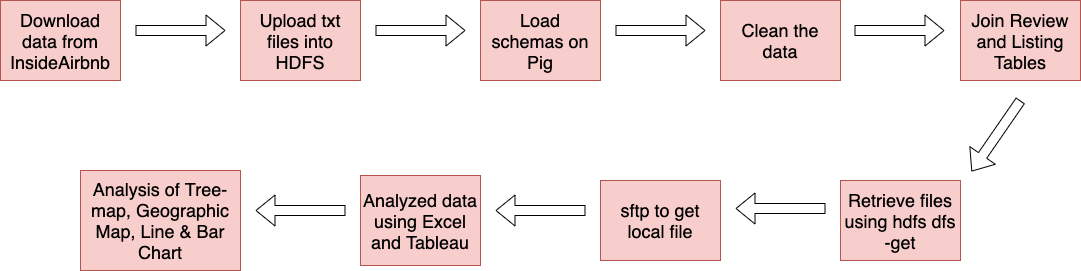

The diagram above was exported from draw.io. Its source (the exported page's mxGraphModel, read from the mxfile embedded in the PNG):
<mxGraphModel dx="1875" dy="403" grid="1" gridSize="10" guides="1" tooltips="1" connect="1" arrows="1" fold="1" page="1" pageScale="1" pageWidth="850" pageHeight="1100" math="0" shadow="0">
  <root>
    <mxCell id="0" />
    <mxCell id="1" parent="0" />
    <mxCell id="51sgLVCdfL31lavGi5h--1" value="&lt;font style=&quot;font-size: 18px&quot;&gt;Download data from InsideAirbnb&lt;/font&gt;" style="rounded=0;whiteSpace=wrap;html=1;fillColor=#f8cecc;strokeColor=#b85450;" parent="1" vertex="1">
      <mxGeometry x="-520" y="160" width="120" height="80" as="geometry" />
    </mxCell>
    <mxCell id="51sgLVCdfL31lavGi5h--5" value="&lt;font style=&quot;font-size: 18px&quot;&gt;Upload txt files into HDFS&lt;/font&gt;" style="rounded=0;whiteSpace=wrap;html=1;fillColor=#f8cecc;strokeColor=#b85450;" parent="1" vertex="1">
      <mxGeometry x="-280" y="160" width="120" height="80" as="geometry" />
    </mxCell>
    <mxCell id="51sgLVCdfL31lavGi5h--7" value="&lt;font style=&quot;font-size: 18px&quot;&gt;Clean the data&lt;/font&gt;" style="rounded=0;whiteSpace=wrap;html=1;fillColor=#f8cecc;strokeColor=#b85450;" parent="1" vertex="1">
      <mxGeometry x="200" y="160" width="120" height="80" as="geometry" />
    </mxCell>
    <mxCell id="51sgLVCdfL31lavGi5h--14" value="&lt;font style=&quot;font-size: 18px&quot;&gt;Join Review and Listing Tables&lt;/font&gt;" style="rounded=0;whiteSpace=wrap;html=1;fillColor=#f8cecc;strokeColor=#b85450;" parent="1" vertex="1">
      <mxGeometry x="440" y="160" width="120" height="80" as="geometry" />
    </mxCell>
    <mxCell id="51sgLVCdfL31lavGi5h--19" value="&lt;font style=&quot;font-size: 18px&quot;&gt;Retrieve files using hdfs dfs -get&lt;/font&gt;" style="rounded=0;whiteSpace=wrap;html=1;fillColor=#f8cecc;strokeColor=#b85450;" parent="1" vertex="1">
      <mxGeometry x="320" y="340" width="120" height="80" as="geometry" />
    </mxCell>
    <mxCell id="gfVAO37iCQI9Xvx2H76G-2" value="&lt;font style=&quot;font-size: 18px&quot;&gt;sftp to get local file&lt;/font&gt;" style="rounded=0;whiteSpace=wrap;html=1;fillColor=#f8cecc;strokeColor=#b85450;" parent="1" vertex="1">
      <mxGeometry x="80" y="340" width="120" height="80" as="geometry" />
    </mxCell>
    <mxCell id="-JYjORYPb3996pItAnaK-1" value="&lt;font style=&quot;font-size: 18px&quot;&gt;Load schemas on Pig&lt;/font&gt;" style="rounded=0;whiteSpace=wrap;html=1;fillColor=#f8cecc;strokeColor=#b85450;" parent="1" vertex="1">
      <mxGeometry x="-40" y="160" width="120" height="80" as="geometry" />
    </mxCell>
    <mxCell id="-JYjORYPb3996pItAnaK-5" value="&lt;font style=&quot;font-size: 18px&quot;&gt;Analyzed data using Excel and Tableau&lt;/font&gt;" style="rounded=0;whiteSpace=wrap;html=1;fillColor=#f8cecc;strokeColor=#b85450;" parent="1" vertex="1">
      <mxGeometry x="-160" y="335" width="120" height="90" as="geometry" />
    </mxCell>
    <mxCell id="-JYjORYPb3996pItAnaK-6" value="&lt;font style=&quot;font-size: 18px&quot;&gt;Analysis of Tree-map, Geographic Map, Line &amp;amp; Bar Chart&lt;/font&gt;" style="rounded=0;whiteSpace=wrap;html=1;fillColor=#f8cecc;strokeColor=#b85450;" parent="1" vertex="1">
      <mxGeometry x="-440" y="330" width="160" height="100" as="geometry" />
    </mxCell>
    <mxCell id="-JYjORYPb3996pItAnaK-11" value="" style="shape=flexArrow;endArrow=classic;html=1;" parent="1" edge="1">
      <mxGeometry width="50" height="50" relative="1" as="geometry">
        <mxPoint x="500" y="260" as="sourcePoint" />
        <mxPoint x="451" y="331" as="targetPoint" />
      </mxGeometry>
    </mxCell>
    <mxCell id="-JYjORYPb3996pItAnaK-14" value="" style="shape=flexArrow;endArrow=classic;html=1;" parent="1" edge="1">
      <mxGeometry width="50" height="50" relative="1" as="geometry">
        <mxPoint x="95" y="190" as="sourcePoint" />
        <mxPoint x="185" y="190" as="targetPoint" />
      </mxGeometry>
    </mxCell>
    <mxCell id="-JYjORYPb3996pItAnaK-17" value="" style="shape=flexArrow;endArrow=classic;html=1;" parent="1" edge="1">
      <mxGeometry width="50" height="50" relative="1" as="geometry">
        <mxPoint x="-145" y="190" as="sourcePoint" />
        <mxPoint x="-55" y="190" as="targetPoint" />
      </mxGeometry>
    </mxCell>
    <mxCell id="-JYjORYPb3996pItAnaK-18" value="" style="shape=flexArrow;endArrow=classic;html=1;" parent="1" edge="1">
      <mxGeometry width="50" height="50" relative="1" as="geometry">
        <mxPoint x="-385" y="190" as="sourcePoint" />
        <mxPoint x="-295" y="190" as="targetPoint" />
      </mxGeometry>
    </mxCell>
    <mxCell id="-JYjORYPb3996pItAnaK-20" value="" style="shape=flexArrow;endArrow=classic;html=1;" parent="1" edge="1">
      <mxGeometry width="50" height="50" relative="1" as="geometry">
        <mxPoint x="305" y="368" as="sourcePoint" />
        <mxPoint x="215" y="368" as="targetPoint" />
      </mxGeometry>
    </mxCell>
    <mxCell id="-JYjORYPb3996pItAnaK-22" value="" style="shape=flexArrow;endArrow=classic;html=1;" parent="1" edge="1">
      <mxGeometry width="50" height="50" relative="1" as="geometry">
        <mxPoint x="334" y="190" as="sourcePoint" />
        <mxPoint x="424" y="190" as="targetPoint" />
      </mxGeometry>
    </mxCell>
    <mxCell id="-JYjORYPb3996pItAnaK-23" value="" style="shape=flexArrow;endArrow=classic;html=1;" parent="1" edge="1">
      <mxGeometry width="50" height="50" relative="1" as="geometry">
        <mxPoint x="65" y="370" as="sourcePoint" />
        <mxPoint x="-25" y="370" as="targetPoint" />
      </mxGeometry>
    </mxCell>
    <mxCell id="-JYjORYPb3996pItAnaK-24" value="" style="shape=flexArrow;endArrow=classic;html=1;" parent="1" edge="1">
      <mxGeometry width="50" height="50" relative="1" as="geometry">
        <mxPoint x="-175" y="370" as="sourcePoint" />
        <mxPoint x="-265" y="370" as="targetPoint" />
      </mxGeometry>
    </mxCell>
  </root>
</mxGraphModel>